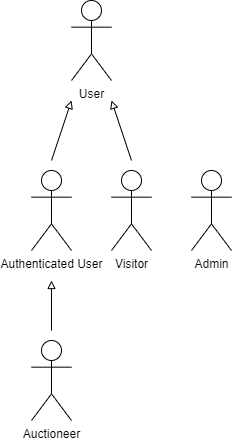

The diagram above was exported from draw.io. Its source (the exported page's mxGraphModel, read from the mxfile embedded in the PNG):
<mxGraphModel dx="808" dy="435" grid="1" gridSize="10" guides="1" tooltips="1" connect="1" arrows="1" fold="1" page="1" pageScale="1" pageWidth="850" pageHeight="1100" math="0" shadow="0">
  <root>
    <mxCell id="0" />
    <mxCell id="1" parent="0" />
    <mxCell id="_GLF6aJLcTc7gAKJlKyO-2" value="Auctioneer" style="shape=umlActor;verticalLabelPosition=bottom;verticalAlign=top;html=1;outlineConnect=0;fillColor=#FFFFFF;" vertex="1" parent="1">
      <mxGeometry x="240" y="380" width="40" height="80" as="geometry" />
    </mxCell>
    <mxCell id="_GLF6aJLcTc7gAKJlKyO-9" value="User&lt;br&gt;" style="shape=umlActor;verticalLabelPosition=bottom;verticalAlign=top;html=1;outlineConnect=0;strokeColor=default;align=center;fontFamily=Helvetica;fontSize=12;fontColor=default;fillColor=none;gradientColor=none;" vertex="1" parent="1">
      <mxGeometry x="280" y="40" width="40" height="80" as="geometry" />
    </mxCell>
    <mxCell id="_GLF6aJLcTc7gAKJlKyO-10" value="Visitor" style="shape=umlActor;verticalLabelPosition=bottom;verticalAlign=top;html=1;outlineConnect=0;strokeColor=default;align=center;fontFamily=Helvetica;fontSize=12;fontColor=default;fillColor=none;gradientColor=none;" vertex="1" parent="1">
      <mxGeometry x="320" y="210" width="40" height="80" as="geometry" />
    </mxCell>
    <mxCell id="_GLF6aJLcTc7gAKJlKyO-11" value="Admin&lt;br&gt;" style="shape=umlActor;verticalLabelPosition=bottom;verticalAlign=top;html=1;outlineConnect=0;strokeColor=default;align=center;fontFamily=Helvetica;fontSize=12;fontColor=default;fillColor=none;gradientColor=none;" vertex="1" parent="1">
      <mxGeometry x="400" y="210" width="40" height="80" as="geometry" />
    </mxCell>
    <mxCell id="_GLF6aJLcTc7gAKJlKyO-12" value="" style="endArrow=block;html=1;fontFamily=Helvetica;fontSize=12;fontColor=none;labelBackgroundColor=none;noLabel=1;strokeColor=#000000;rounded=0;endFill=0;" edge="1" parent="1">
      <mxGeometry width="50" height="50" relative="1" as="geometry">
        <mxPoint x="260" y="200" as="sourcePoint" />
        <mxPoint x="280" y="140" as="targetPoint" />
      </mxGeometry>
    </mxCell>
    <mxCell id="_GLF6aJLcTc7gAKJlKyO-13" value="" style="endArrow=block;html=1;rounded=0;fontFamily=Helvetica;fontSize=12;fontColor=default;endFill=0;" edge="1" parent="1">
      <mxGeometry width="50" height="50" relative="1" as="geometry">
        <mxPoint x="340" y="200" as="sourcePoint" />
        <mxPoint x="320" y="140" as="targetPoint" />
      </mxGeometry>
    </mxCell>
    <mxCell id="_GLF6aJLcTc7gAKJlKyO-14" value="Authenticated User&lt;br&gt;" style="shape=umlActor;verticalLabelPosition=bottom;verticalAlign=top;html=1;outlineConnect=0;strokeColor=default;align=center;fontFamily=Helvetica;fontSize=12;fontColor=default;fillColor=none;gradientColor=none;" vertex="1" parent="1">
      <mxGeometry x="240" y="210" width="40" height="80" as="geometry" />
    </mxCell>
    <mxCell id="_GLF6aJLcTc7gAKJlKyO-15" value="" style="endArrow=block;html=1;rounded=0;fontFamily=Helvetica;fontSize=12;fontColor=default;endFill=0;" edge="1" parent="1">
      <mxGeometry width="50" height="50" relative="1" as="geometry">
        <mxPoint x="260" y="370" as="sourcePoint" />
        <mxPoint x="260" y="320" as="targetPoint" />
      </mxGeometry>
    </mxCell>
  </root>
</mxGraphModel>